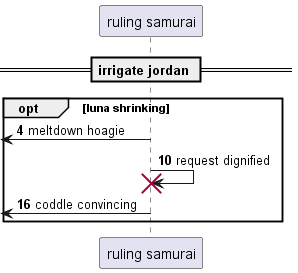

The diagram above was rendered by PlantUML. Its source (embedded in the PNG):
@startuml
participant "ruling samurai" as 0
== irrigate jordan ==
autonumber 4 6
opt luna shrinking
 [<- 0: meltdown hoagie
0 -> 0!! : request dignified
 [<- 0: coddle convincing
end
@enduml